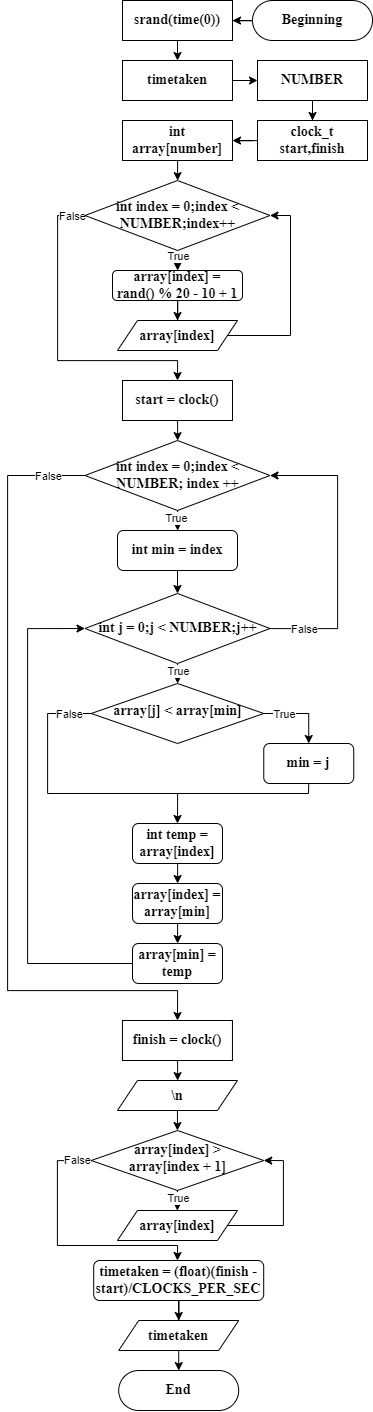

The diagram above was exported from draw.io. Its source (the exported page's mxGraphModel, read from the mxfile embedded in the PNG):
<mxGraphModel dx="4253" dy="2291" grid="1" gridSize="10" guides="1" tooltips="1" connect="1" arrows="1" fold="1" page="1" pageScale="1" pageWidth="827" pageHeight="1169" math="0" shadow="0">
  <root>
    <mxCell id="WIyWlLk6GJQsqaUBKTNV-0" />
    <mxCell id="WIyWlLk6GJQsqaUBKTNV-1" parent="WIyWlLk6GJQsqaUBKTNV-0" />
    <mxCell id="yLW2yzTigBMLv2ocdpiL-17" style="edgeStyle=orthogonalEdgeStyle;rounded=0;orthogonalLoop=1;jettySize=auto;html=1;entryX=1;entryY=0.5;entryDx=0;entryDy=0;" parent="WIyWlLk6GJQsqaUBKTNV-1" source="WIyWlLk6GJQsqaUBKTNV-3" target="yLW2yzTigBMLv2ocdpiL-1" edge="1">
      <mxGeometry relative="1" as="geometry" />
    </mxCell>
    <mxCell id="WIyWlLk6GJQsqaUBKTNV-3" value="Beginning" style="rounded=1;whiteSpace=wrap;html=1;fontSize=14;glass=0;strokeWidth=1;shadow=0;fontFamily=Times New Roman;fontStyle=1;arcSize=50;" parent="WIyWlLk6GJQsqaUBKTNV-1" vertex="1">
      <mxGeometry x="295" y="260" width="120" height="40" as="geometry" />
    </mxCell>
    <mxCell id="yLW2yzTigBMLv2ocdpiL-18" style="edgeStyle=orthogonalEdgeStyle;rounded=0;orthogonalLoop=1;jettySize=auto;html=1;exitX=0.5;exitY=1;exitDx=0;exitDy=0;entryX=0.5;entryY=0;entryDx=0;entryDy=0;" parent="WIyWlLk6GJQsqaUBKTNV-1" source="yLW2yzTigBMLv2ocdpiL-1" target="yLW2yzTigBMLv2ocdpiL-2" edge="1">
      <mxGeometry relative="1" as="geometry" />
    </mxCell>
    <mxCell id="yLW2yzTigBMLv2ocdpiL-1" value="srand(time(0))" style="rounded=0;whiteSpace=wrap;html=1;fontStyle=1;fontFamily=Times New Roman;fontSize=14;" parent="WIyWlLk6GJQsqaUBKTNV-1" vertex="1">
      <mxGeometry x="165" y="260" width="110" height="40" as="geometry" />
    </mxCell>
    <mxCell id="yLW2yzTigBMLv2ocdpiL-21" style="edgeStyle=orthogonalEdgeStyle;rounded=0;orthogonalLoop=1;jettySize=auto;html=1;exitX=1;exitY=0.5;exitDx=0;exitDy=0;entryX=0;entryY=0.5;entryDx=0;entryDy=0;" parent="WIyWlLk6GJQsqaUBKTNV-1" source="yLW2yzTigBMLv2ocdpiL-2" target="yLW2yzTigBMLv2ocdpiL-5" edge="1">
      <mxGeometry relative="1" as="geometry" />
    </mxCell>
    <mxCell id="yLW2yzTigBMLv2ocdpiL-2" value="timetaken" style="rounded=0;whiteSpace=wrap;html=1;fontStyle=1;fontFamily=Times New Roman;fontSize=14;" parent="WIyWlLk6GJQsqaUBKTNV-1" vertex="1">
      <mxGeometry x="165" y="320" width="110" height="40" as="geometry" />
    </mxCell>
    <mxCell id="yLW2yzTigBMLv2ocdpiL-16" style="edgeStyle=orthogonalEdgeStyle;rounded=0;orthogonalLoop=1;jettySize=auto;html=1;entryX=0.5;entryY=0;entryDx=0;entryDy=0;" parent="WIyWlLk6GJQsqaUBKTNV-1" source="yLW2yzTigBMLv2ocdpiL-5" target="yLW2yzTigBMLv2ocdpiL-14" edge="1">
      <mxGeometry relative="1" as="geometry" />
    </mxCell>
    <mxCell id="yLW2yzTigBMLv2ocdpiL-5" value="NUMBER" style="rounded=0;whiteSpace=wrap;html=1;fontStyle=1;fontFamily=Times New Roman;fontSize=14;" parent="WIyWlLk6GJQsqaUBKTNV-1" vertex="1">
      <mxGeometry x="300" y="320" width="110" height="40" as="geometry" />
    </mxCell>
    <mxCell id="yLW2yzTigBMLv2ocdpiL-8" style="edgeStyle=orthogonalEdgeStyle;rounded=0;orthogonalLoop=1;jettySize=auto;html=1;" parent="WIyWlLk6GJQsqaUBKTNV-1" source="yLW2yzTigBMLv2ocdpiL-7" edge="1">
      <mxGeometry relative="1" as="geometry">
        <mxPoint x="220" y="440" as="targetPoint" />
      </mxGeometry>
    </mxCell>
    <mxCell id="yLW2yzTigBMLv2ocdpiL-7" value="int array[number]" style="rounded=0;whiteSpace=wrap;html=1;fontStyle=1;fontFamily=Times New Roman;fontSize=14;" parent="WIyWlLk6GJQsqaUBKTNV-1" vertex="1">
      <mxGeometry x="165" y="380" width="110" height="40" as="geometry" />
    </mxCell>
    <mxCell id="yLW2yzTigBMLv2ocdpiL-23" style="edgeStyle=orthogonalEdgeStyle;rounded=0;orthogonalLoop=1;jettySize=auto;html=1;" parent="WIyWlLk6GJQsqaUBKTNV-1" source="yLW2yzTigBMLv2ocdpiL-9" edge="1">
      <mxGeometry relative="1" as="geometry">
        <mxPoint x="220" y="530" as="targetPoint" />
      </mxGeometry>
    </mxCell>
    <mxCell id="yLW2yzTigBMLv2ocdpiL-31" value="True" style="edgeLabel;html=1;align=center;verticalAlign=middle;resizable=0;points=[];" parent="yLW2yzTigBMLv2ocdpiL-23" vertex="1" connectable="0">
      <mxGeometry x="-0.5556" relative="1" as="geometry">
        <mxPoint as="offset" />
      </mxGeometry>
    </mxCell>
    <mxCell id="yLW2yzTigBMLv2ocdpiL-32" style="edgeStyle=orthogonalEdgeStyle;rounded=0;orthogonalLoop=1;jettySize=auto;html=1;" parent="WIyWlLk6GJQsqaUBKTNV-1" source="yLW2yzTigBMLv2ocdpiL-9" edge="1">
      <mxGeometry relative="1" as="geometry">
        <mxPoint x="220" y="640" as="targetPoint" />
        <Array as="points">
          <mxPoint x="100" y="475" />
          <mxPoint x="100" y="620" />
          <mxPoint x="220" y="620" />
        </Array>
      </mxGeometry>
    </mxCell>
    <mxCell id="yLW2yzTigBMLv2ocdpiL-33" value="False" style="edgeLabel;html=1;align=center;verticalAlign=middle;resizable=0;points=[];" parent="yLW2yzTigBMLv2ocdpiL-32" vertex="1" connectable="0">
      <mxGeometry x="-0.9113" y="-1" relative="1" as="geometry">
        <mxPoint y="1" as="offset" />
      </mxGeometry>
    </mxCell>
    <mxCell id="yLW2yzTigBMLv2ocdpiL-9" value="int index = 0;index &amp;lt; NUMBER;index++" style="rhombus;whiteSpace=wrap;html=1;fontFamily=Times New Roman;fontStyle=1;fontSize=14;" parent="WIyWlLk6GJQsqaUBKTNV-1" vertex="1">
      <mxGeometry x="127.5" y="440" width="185" height="70" as="geometry" />
    </mxCell>
    <mxCell id="yLW2yzTigBMLv2ocdpiL-22" style="edgeStyle=orthogonalEdgeStyle;rounded=0;orthogonalLoop=1;jettySize=auto;html=1;entryX=1;entryY=0.5;entryDx=0;entryDy=0;" parent="WIyWlLk6GJQsqaUBKTNV-1" source="yLW2yzTigBMLv2ocdpiL-14" target="yLW2yzTigBMLv2ocdpiL-7" edge="1">
      <mxGeometry relative="1" as="geometry" />
    </mxCell>
    <mxCell id="yLW2yzTigBMLv2ocdpiL-14" value="clock_t start,finish" style="rounded=0;whiteSpace=wrap;html=1;fontStyle=1;fontFamily=Times New Roman;fontSize=14;" parent="WIyWlLk6GJQsqaUBKTNV-1" vertex="1">
      <mxGeometry x="300" y="380" width="110" height="40" as="geometry" />
    </mxCell>
    <mxCell id="yLW2yzTigBMLv2ocdpiL-27" style="edgeStyle=orthogonalEdgeStyle;rounded=0;orthogonalLoop=1;jettySize=auto;html=1;entryX=0.5;entryY=0;entryDx=0;entryDy=0;" parent="WIyWlLk6GJQsqaUBKTNV-1" source="yLW2yzTigBMLv2ocdpiL-24" target="yLW2yzTigBMLv2ocdpiL-25" edge="1">
      <mxGeometry relative="1" as="geometry" />
    </mxCell>
    <mxCell id="yLW2yzTigBMLv2ocdpiL-24" value="array[index] = rand() % 20 - 10 + 1" style="rounded=1;whiteSpace=wrap;html=1;fontStyle=1;fontFamily=Times New Roman;fontSize=14;" parent="WIyWlLk6GJQsqaUBKTNV-1" vertex="1">
      <mxGeometry x="155" y="530" width="130" height="30" as="geometry" />
    </mxCell>
    <mxCell id="yLW2yzTigBMLv2ocdpiL-30" style="edgeStyle=orthogonalEdgeStyle;rounded=0;orthogonalLoop=1;jettySize=auto;html=1;entryX=1;entryY=0.5;entryDx=0;entryDy=0;" parent="WIyWlLk6GJQsqaUBKTNV-1" source="yLW2yzTigBMLv2ocdpiL-25" target="yLW2yzTigBMLv2ocdpiL-9" edge="1">
      <mxGeometry relative="1" as="geometry">
        <Array as="points">
          <mxPoint x="333" y="595" />
          <mxPoint x="333" y="475" />
        </Array>
      </mxGeometry>
    </mxCell>
    <mxCell id="yLW2yzTigBMLv2ocdpiL-25" value="&lt;font face=&quot;Times New Roman&quot; style=&quot;font-size: 14px;&quot;&gt;&lt;b style=&quot;font-size: 14px;&quot;&gt;array[index]&lt;/b&gt;&lt;/font&gt;" style="shape=parallelogram;perimeter=parallelogramPerimeter;whiteSpace=wrap;html=1;fixedSize=1;fontSize=14;" parent="WIyWlLk6GJQsqaUBKTNV-1" vertex="1">
      <mxGeometry x="160" y="580" width="120" height="30" as="geometry" />
    </mxCell>
    <mxCell id="yLW2yzTigBMLv2ocdpiL-29" style="edgeStyle=orthogonalEdgeStyle;rounded=0;orthogonalLoop=1;jettySize=auto;html=1;exitX=0.5;exitY=1;exitDx=0;exitDy=0;" parent="WIyWlLk6GJQsqaUBKTNV-1" source="yLW2yzTigBMLv2ocdpiL-25" target="yLW2yzTigBMLv2ocdpiL-25" edge="1">
      <mxGeometry relative="1" as="geometry" />
    </mxCell>
    <mxCell id="yLW2yzTigBMLv2ocdpiL-36" style="edgeStyle=orthogonalEdgeStyle;rounded=0;orthogonalLoop=1;jettySize=auto;html=1;" parent="WIyWlLk6GJQsqaUBKTNV-1" source="yLW2yzTigBMLv2ocdpiL-35" edge="1">
      <mxGeometry relative="1" as="geometry">
        <mxPoint x="220" y="700" as="targetPoint" />
      </mxGeometry>
    </mxCell>
    <mxCell id="yLW2yzTigBMLv2ocdpiL-35" value="start = clock()" style="rounded=0;whiteSpace=wrap;html=1;fontStyle=1;fontFamily=Times New Roman;fontSize=14;" parent="WIyWlLk6GJQsqaUBKTNV-1" vertex="1">
      <mxGeometry x="165" y="640" width="110" height="40" as="geometry" />
    </mxCell>
    <mxCell id="yLW2yzTigBMLv2ocdpiL-38" style="edgeStyle=orthogonalEdgeStyle;rounded=0;orthogonalLoop=1;jettySize=auto;html=1;" parent="WIyWlLk6GJQsqaUBKTNV-1" source="yLW2yzTigBMLv2ocdpiL-37" edge="1">
      <mxGeometry relative="1" as="geometry">
        <mxPoint x="220" y="790" as="targetPoint" />
      </mxGeometry>
    </mxCell>
    <mxCell id="M5GIBYpZzVfWruU_PT1z-25" value="True" style="edgeLabel;html=1;align=center;verticalAlign=middle;resizable=0;points=[];" vertex="1" connectable="0" parent="yLW2yzTigBMLv2ocdpiL-38">
      <mxGeometry x="-0.3888" y="-2" relative="1" as="geometry">
        <mxPoint as="offset" />
      </mxGeometry>
    </mxCell>
    <mxCell id="M5GIBYpZzVfWruU_PT1z-23" style="edgeStyle=orthogonalEdgeStyle;rounded=0;orthogonalLoop=1;jettySize=auto;html=1;" edge="1" parent="WIyWlLk6GJQsqaUBKTNV-1" source="yLW2yzTigBMLv2ocdpiL-37">
      <mxGeometry relative="1" as="geometry">
        <mxPoint x="220" y="1280" as="targetPoint" />
        <Array as="points">
          <mxPoint x="50" y="735" />
          <mxPoint x="50" y="1250" />
          <mxPoint x="220" y="1250" />
        </Array>
      </mxGeometry>
    </mxCell>
    <mxCell id="M5GIBYpZzVfWruU_PT1z-24" value="False" style="edgeLabel;html=1;align=center;verticalAlign=middle;resizable=0;points=[];" vertex="1" connectable="0" parent="M5GIBYpZzVfWruU_PT1z-23">
      <mxGeometry x="-0.9439" y="-1" relative="1" as="geometry">
        <mxPoint x="-15" y="1" as="offset" />
      </mxGeometry>
    </mxCell>
    <mxCell id="yLW2yzTigBMLv2ocdpiL-37" value="int index = 0;index &amp;lt; NUMBER; index ++" style="rhombus;whiteSpace=wrap;html=1;fontFamily=Times New Roman;fontStyle=1;fontSize=14;" parent="WIyWlLk6GJQsqaUBKTNV-1" vertex="1">
      <mxGeometry x="127.5" y="700" width="185" height="70" as="geometry" />
    </mxCell>
    <mxCell id="yLW2yzTigBMLv2ocdpiL-40" style="edgeStyle=orthogonalEdgeStyle;rounded=0;orthogonalLoop=1;jettySize=auto;html=1;" parent="WIyWlLk6GJQsqaUBKTNV-1" source="yLW2yzTigBMLv2ocdpiL-39" edge="1">
      <mxGeometry relative="1" as="geometry">
        <mxPoint x="220" y="943" as="targetPoint" />
      </mxGeometry>
    </mxCell>
    <mxCell id="yLW2yzTigBMLv2ocdpiL-67" value="True" style="edgeLabel;html=1;align=center;verticalAlign=middle;resizable=0;points=[];" parent="yLW2yzTigBMLv2ocdpiL-40" vertex="1" connectable="0">
      <mxGeometry x="-0.4666" relative="1" as="geometry">
        <mxPoint as="offset" />
      </mxGeometry>
    </mxCell>
    <mxCell id="M5GIBYpZzVfWruU_PT1z-21" style="edgeStyle=orthogonalEdgeStyle;rounded=0;orthogonalLoop=1;jettySize=auto;html=1;entryX=1;entryY=0.5;entryDx=0;entryDy=0;" edge="1" parent="WIyWlLk6GJQsqaUBKTNV-1" source="yLW2yzTigBMLv2ocdpiL-39" target="yLW2yzTigBMLv2ocdpiL-37">
      <mxGeometry relative="1" as="geometry">
        <Array as="points">
          <mxPoint x="380" y="888" />
          <mxPoint x="380" y="735" />
        </Array>
      </mxGeometry>
    </mxCell>
    <mxCell id="M5GIBYpZzVfWruU_PT1z-22" value="False" style="edgeLabel;html=1;align=center;verticalAlign=middle;resizable=0;points=[];" vertex="1" connectable="0" parent="M5GIBYpZzVfWruU_PT1z-21">
      <mxGeometry x="-0.767" y="1" relative="1" as="geometry">
        <mxPoint y="1" as="offset" />
      </mxGeometry>
    </mxCell>
    <mxCell id="yLW2yzTigBMLv2ocdpiL-39" value="int j = 0;j &amp;lt; NUMBER;j++" style="rhombus;whiteSpace=wrap;html=1;fontFamily=Times New Roman;fontStyle=1;fontSize=14;" parent="WIyWlLk6GJQsqaUBKTNV-1" vertex="1">
      <mxGeometry x="127.5" y="853" width="185" height="70" as="geometry" />
    </mxCell>
    <mxCell id="M5GIBYpZzVfWruU_PT1z-1" style="edgeStyle=orthogonalEdgeStyle;rounded=0;orthogonalLoop=1;jettySize=auto;html=1;entryX=0.5;entryY=0;entryDx=0;entryDy=0;" edge="1" parent="WIyWlLk6GJQsqaUBKTNV-1" source="yLW2yzTigBMLv2ocdpiL-41" target="yLW2yzTigBMLv2ocdpiL-47">
      <mxGeometry relative="1" as="geometry">
        <Array as="points">
          <mxPoint x="351" y="973" />
        </Array>
      </mxGeometry>
    </mxCell>
    <mxCell id="M5GIBYpZzVfWruU_PT1z-5" value="True" style="edgeLabel;html=1;align=center;verticalAlign=middle;resizable=0;points=[];" vertex="1" connectable="0" parent="M5GIBYpZzVfWruU_PT1z-1">
      <mxGeometry x="-0.4581" y="-1" relative="1" as="geometry">
        <mxPoint y="-1" as="offset" />
      </mxGeometry>
    </mxCell>
    <mxCell id="M5GIBYpZzVfWruU_PT1z-2" style="edgeStyle=orthogonalEdgeStyle;rounded=0;orthogonalLoop=1;jettySize=auto;html=1;" edge="1" parent="WIyWlLk6GJQsqaUBKTNV-1" source="yLW2yzTigBMLv2ocdpiL-41">
      <mxGeometry relative="1" as="geometry">
        <mxPoint x="220" y="1083" as="targetPoint" />
        <Array as="points">
          <mxPoint x="90" y="973" />
          <mxPoint x="90" y="1053" />
          <mxPoint x="220" y="1053" />
        </Array>
      </mxGeometry>
    </mxCell>
    <mxCell id="M5GIBYpZzVfWruU_PT1z-4" value="False" style="edgeLabel;html=1;align=center;verticalAlign=middle;resizable=0;points=[];" vertex="1" connectable="0" parent="M5GIBYpZzVfWruU_PT1z-2">
      <mxGeometry x="-0.9029" y="1" relative="1" as="geometry">
        <mxPoint x="-10" y="-1" as="offset" />
      </mxGeometry>
    </mxCell>
    <mxCell id="yLW2yzTigBMLv2ocdpiL-41" value="array[j] &amp;lt; array[min]" style="rhombus;whiteSpace=wrap;html=1;fontFamily=Times New Roman;fontStyle=1;fontSize=14;spacing=13;spacingTop=-4;" parent="WIyWlLk6GJQsqaUBKTNV-1" vertex="1">
      <mxGeometry x="133.75" y="943" width="172.5" height="60" as="geometry" />
    </mxCell>
    <mxCell id="yLW2yzTigBMLv2ocdpiL-47" value="min = j" style="rounded=1;whiteSpace=wrap;html=1;fontStyle=1;fontFamily=Times New Roman;fontSize=14;" parent="WIyWlLk6GJQsqaUBKTNV-1" vertex="1">
      <mxGeometry x="306.25" y="1003" width="90" height="40" as="geometry" />
    </mxCell>
    <mxCell id="yLW2yzTigBMLv2ocdpiL-75" style="edgeStyle=orthogonalEdgeStyle;rounded=0;orthogonalLoop=1;jettySize=auto;html=1;" parent="WIyWlLk6GJQsqaUBKTNV-1" source="yLW2yzTigBMLv2ocdpiL-74" edge="1">
      <mxGeometry relative="1" as="geometry">
        <mxPoint x="219.95" y="1340" as="targetPoint" />
      </mxGeometry>
    </mxCell>
    <mxCell id="yLW2yzTigBMLv2ocdpiL-74" value="finish = clock()" style="rounded=0;whiteSpace=wrap;html=1;fontStyle=1;fontFamily=Times New Roman;fontSize=14;" parent="WIyWlLk6GJQsqaUBKTNV-1" vertex="1">
      <mxGeometry x="164.95" y="1280" width="110" height="40" as="geometry" />
    </mxCell>
    <mxCell id="yLW2yzTigBMLv2ocdpiL-79" style="edgeStyle=orthogonalEdgeStyle;rounded=0;orthogonalLoop=1;jettySize=auto;html=1;exitX=0.5;exitY=1;exitDx=0;exitDy=0;entryX=0.5;entryY=0;entryDx=0;entryDy=0;" parent="WIyWlLk6GJQsqaUBKTNV-1" source="yLW2yzTigBMLv2ocdpiL-77" target="yLW2yzTigBMLv2ocdpiL-78" edge="1">
      <mxGeometry relative="1" as="geometry" />
    </mxCell>
    <mxCell id="yLW2yzTigBMLv2ocdpiL-77" value="&lt;font face=&quot;Times New Roman&quot; style=&quot;font-size: 14px;&quot;&gt;&lt;b style=&quot;font-size: 14px;&quot;&gt;\n&lt;/b&gt;&lt;/font&gt;" style="shape=parallelogram;perimeter=parallelogramPerimeter;whiteSpace=wrap;html=1;fixedSize=1;fontSize=14;" parent="WIyWlLk6GJQsqaUBKTNV-1" vertex="1">
      <mxGeometry x="159.95" y="1340" width="120" height="30" as="geometry" />
    </mxCell>
    <mxCell id="yLW2yzTigBMLv2ocdpiL-80" style="edgeStyle=orthogonalEdgeStyle;rounded=0;orthogonalLoop=1;jettySize=auto;html=1;" parent="WIyWlLk6GJQsqaUBKTNV-1" source="yLW2yzTigBMLv2ocdpiL-78" edge="1">
      <mxGeometry relative="1" as="geometry">
        <mxPoint x="219.95" y="1470" as="targetPoint" />
      </mxGeometry>
    </mxCell>
    <mxCell id="yLW2yzTigBMLv2ocdpiL-81" value="True" style="edgeLabel;html=1;align=center;verticalAlign=middle;resizable=0;points=[];" parent="yLW2yzTigBMLv2ocdpiL-80" vertex="1" connectable="0">
      <mxGeometry x="-0.3512" relative="1" as="geometry">
        <mxPoint as="offset" />
      </mxGeometry>
    </mxCell>
    <mxCell id="yLW2yzTigBMLv2ocdpiL-84" style="edgeStyle=orthogonalEdgeStyle;rounded=0;orthogonalLoop=1;jettySize=auto;html=1;" parent="WIyWlLk6GJQsqaUBKTNV-1" source="yLW2yzTigBMLv2ocdpiL-78" edge="1">
      <mxGeometry relative="1" as="geometry">
        <mxPoint x="219.95" y="1520" as="targetPoint" />
        <Array as="points">
          <mxPoint x="99.94999999999999" y="1420" />
          <mxPoint x="99.94999999999999" y="1505" />
          <mxPoint x="219.95" y="1505" />
        </Array>
      </mxGeometry>
    </mxCell>
    <mxCell id="yLW2yzTigBMLv2ocdpiL-86" value="False" style="edgeLabel;html=1;align=center;verticalAlign=middle;resizable=0;points=[];" parent="yLW2yzTigBMLv2ocdpiL-84" vertex="1" connectable="0">
      <mxGeometry x="-0.8827" y="-1" relative="1" as="geometry">
        <mxPoint as="offset" />
      </mxGeometry>
    </mxCell>
    <mxCell id="yLW2yzTigBMLv2ocdpiL-78" value="array[index] &amp;gt; array[index + 1]" style="rhombus;whiteSpace=wrap;html=1;fontFamily=Times New Roman;fontStyle=1;fontSize=14;spacing=13;spacingTop=-4;" parent="WIyWlLk6GJQsqaUBKTNV-1" vertex="1">
      <mxGeometry x="133.7" y="1390" width="172.5" height="60" as="geometry" />
    </mxCell>
    <mxCell id="yLW2yzTigBMLv2ocdpiL-83" style="edgeStyle=orthogonalEdgeStyle;rounded=0;orthogonalLoop=1;jettySize=auto;html=1;entryX=1;entryY=0.5;entryDx=0;entryDy=0;" parent="WIyWlLk6GJQsqaUBKTNV-1" source="yLW2yzTigBMLv2ocdpiL-82" target="yLW2yzTigBMLv2ocdpiL-78" edge="1">
      <mxGeometry relative="1" as="geometry">
        <Array as="points">
          <mxPoint x="325.95" y="1485" />
          <mxPoint x="325.95" y="1420" />
        </Array>
      </mxGeometry>
    </mxCell>
    <mxCell id="yLW2yzTigBMLv2ocdpiL-82" value="&lt;font face=&quot;Times New Roman&quot; style=&quot;font-size: 14px;&quot;&gt;&lt;b style=&quot;font-size: 14px;&quot;&gt;array[index]&lt;/b&gt;&lt;/font&gt;" style="shape=parallelogram;perimeter=parallelogramPerimeter;whiteSpace=wrap;html=1;fixedSize=1;fontSize=14;" parent="WIyWlLk6GJQsqaUBKTNV-1" vertex="1">
      <mxGeometry x="159.95" y="1470" width="120" height="30" as="geometry" />
    </mxCell>
    <mxCell id="yLW2yzTigBMLv2ocdpiL-90" style="edgeStyle=orthogonalEdgeStyle;rounded=0;orthogonalLoop=1;jettySize=auto;html=1;entryX=0.5;entryY=0;entryDx=0;entryDy=0;" parent="WIyWlLk6GJQsqaUBKTNV-1" source="yLW2yzTigBMLv2ocdpiL-88" target="yLW2yzTigBMLv2ocdpiL-89" edge="1">
      <mxGeometry relative="1" as="geometry" />
    </mxCell>
    <mxCell id="yLW2yzTigBMLv2ocdpiL-88" value="timetaken = (float)(finish - start)/CLOCKS_PER_SEC" style="rounded=1;whiteSpace=wrap;html=1;fontStyle=1;fontFamily=Times New Roman;fontSize=14;spacing=21;" parent="WIyWlLk6GJQsqaUBKTNV-1" vertex="1">
      <mxGeometry x="136.2" y="1520" width="170" height="40" as="geometry" />
    </mxCell>
    <mxCell id="yLW2yzTigBMLv2ocdpiL-91" style="edgeStyle=orthogonalEdgeStyle;rounded=0;orthogonalLoop=1;jettySize=auto;html=1;" parent="WIyWlLk6GJQsqaUBKTNV-1" source="yLW2yzTigBMLv2ocdpiL-89" edge="1">
      <mxGeometry relative="1" as="geometry">
        <mxPoint x="221.19999999999987" y="1629.9999999999998" as="targetPoint" />
      </mxGeometry>
    </mxCell>
    <mxCell id="yLW2yzTigBMLv2ocdpiL-89" value="&lt;font face=&quot;Times New Roman&quot;&gt;&lt;b&gt;timetaken&lt;/b&gt;&lt;/font&gt;" style="shape=parallelogram;perimeter=parallelogramPerimeter;whiteSpace=wrap;html=1;fixedSize=1;fontSize=14;" parent="WIyWlLk6GJQsqaUBKTNV-1" vertex="1">
      <mxGeometry x="161.2" y="1580" width="120" height="30" as="geometry" />
    </mxCell>
    <mxCell id="yLW2yzTigBMLv2ocdpiL-92" value="End" style="rounded=1;whiteSpace=wrap;html=1;fontSize=14;glass=0;strokeWidth=1;shadow=0;fontFamily=Times New Roman;fontStyle=1;arcSize=50;" parent="WIyWlLk6GJQsqaUBKTNV-1" vertex="1">
      <mxGeometry x="161.2" y="1630" width="120" height="40" as="geometry" />
    </mxCell>
    <mxCell id="M5GIBYpZzVfWruU_PT1z-6" value="" style="endArrow=none;html=1;rounded=0;" edge="1" parent="WIyWlLk6GJQsqaUBKTNV-1">
      <mxGeometry width="50" height="50" relative="1" as="geometry">
        <mxPoint x="351" y="1053" as="sourcePoint" />
        <mxPoint x="220" y="1053" as="targetPoint" />
      </mxGeometry>
    </mxCell>
    <mxCell id="M5GIBYpZzVfWruU_PT1z-7" value="" style="endArrow=none;html=1;rounded=0;entryX=0.5;entryY=1;entryDx=0;entryDy=0;" edge="1" parent="WIyWlLk6GJQsqaUBKTNV-1" target="yLW2yzTigBMLv2ocdpiL-47">
      <mxGeometry width="50" height="50" relative="1" as="geometry">
        <mxPoint x="351" y="1053" as="sourcePoint" />
        <mxPoint x="210" y="1013" as="targetPoint" />
      </mxGeometry>
    </mxCell>
    <mxCell id="M5GIBYpZzVfWruU_PT1z-9" style="edgeStyle=orthogonalEdgeStyle;rounded=0;orthogonalLoop=1;jettySize=auto;html=1;" edge="1" parent="WIyWlLk6GJQsqaUBKTNV-1" source="M5GIBYpZzVfWruU_PT1z-8">
      <mxGeometry relative="1" as="geometry">
        <mxPoint x="220" y="1143" as="targetPoint" />
      </mxGeometry>
    </mxCell>
    <mxCell id="M5GIBYpZzVfWruU_PT1z-8" value="int temp = array[index]" style="rounded=1;whiteSpace=wrap;html=1;fontStyle=1;fontFamily=Times New Roman;fontSize=14;" vertex="1" parent="WIyWlLk6GJQsqaUBKTNV-1">
      <mxGeometry x="175" y="1083" width="90" height="40" as="geometry" />
    </mxCell>
    <mxCell id="M5GIBYpZzVfWruU_PT1z-12" style="edgeStyle=orthogonalEdgeStyle;rounded=0;orthogonalLoop=1;jettySize=auto;html=1;" edge="1" parent="WIyWlLk6GJQsqaUBKTNV-1" source="M5GIBYpZzVfWruU_PT1z-10">
      <mxGeometry relative="1" as="geometry">
        <mxPoint x="220" y="1203" as="targetPoint" />
      </mxGeometry>
    </mxCell>
    <mxCell id="M5GIBYpZzVfWruU_PT1z-10" value="array[index] = array[min]" style="rounded=1;whiteSpace=wrap;html=1;fontStyle=1;fontFamily=Times New Roman;fontSize=14;" vertex="1" parent="WIyWlLk6GJQsqaUBKTNV-1">
      <mxGeometry x="175" y="1143" width="90" height="40" as="geometry" />
    </mxCell>
    <mxCell id="M5GIBYpZzVfWruU_PT1z-20" style="edgeStyle=orthogonalEdgeStyle;rounded=0;orthogonalLoop=1;jettySize=auto;html=1;entryX=0;entryY=0.5;entryDx=0;entryDy=0;" edge="1" parent="WIyWlLk6GJQsqaUBKTNV-1" source="M5GIBYpZzVfWruU_PT1z-13" target="yLW2yzTigBMLv2ocdpiL-39">
      <mxGeometry relative="1" as="geometry">
        <Array as="points">
          <mxPoint x="70" y="1223" />
          <mxPoint x="70" y="888" />
        </Array>
      </mxGeometry>
    </mxCell>
    <mxCell id="M5GIBYpZzVfWruU_PT1z-13" value="array[min] = temp" style="rounded=1;whiteSpace=wrap;html=1;fontStyle=1;fontFamily=Times New Roman;fontSize=14;" vertex="1" parent="WIyWlLk6GJQsqaUBKTNV-1">
      <mxGeometry x="175" y="1203" width="90" height="40" as="geometry" />
    </mxCell>
    <mxCell id="M5GIBYpZzVfWruU_PT1z-19" style="edgeStyle=orthogonalEdgeStyle;rounded=0;orthogonalLoop=1;jettySize=auto;html=1;exitX=0.5;exitY=1;exitDx=0;exitDy=0;entryX=0.5;entryY=0;entryDx=0;entryDy=0;" edge="1" parent="WIyWlLk6GJQsqaUBKTNV-1" source="M5GIBYpZzVfWruU_PT1z-18" target="yLW2yzTigBMLv2ocdpiL-39">
      <mxGeometry relative="1" as="geometry" />
    </mxCell>
    <mxCell id="M5GIBYpZzVfWruU_PT1z-18" value="int min = index" style="rounded=1;whiteSpace=wrap;html=1;fontStyle=1;fontFamily=Times New Roman;fontSize=14;" vertex="1" parent="WIyWlLk6GJQsqaUBKTNV-1">
      <mxGeometry x="160" y="790" width="120" height="40" as="geometry" />
    </mxCell>
  </root>
</mxGraphModel>